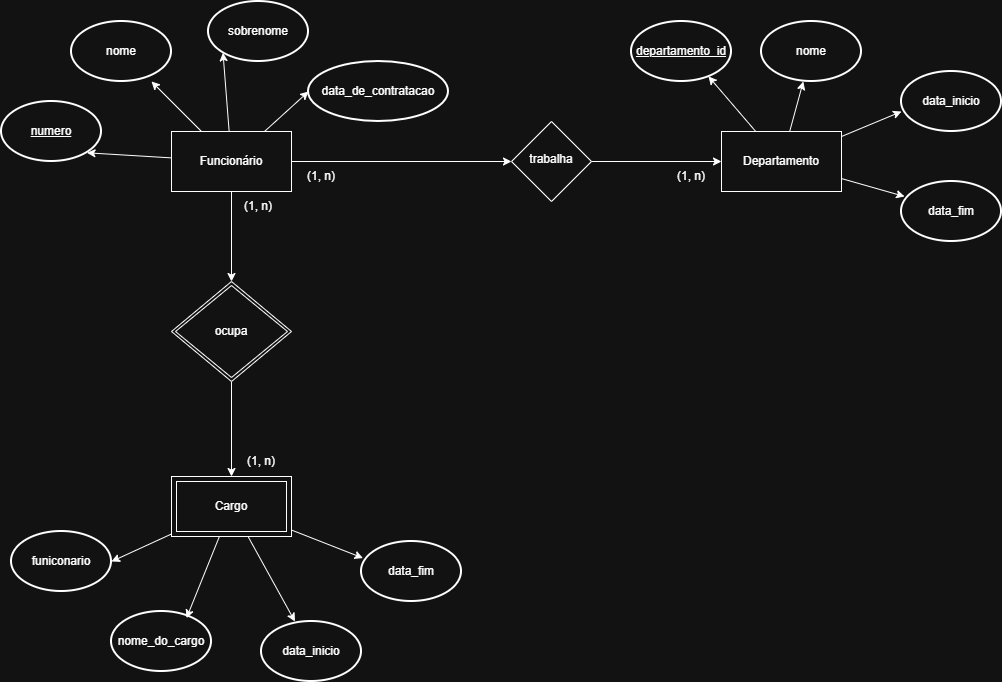

The diagram above was exported from draw.io. Its source (the exported page's mxGraphModel, read from the mxfile embedded in the PNG):
<mxGraphModel dx="1155" dy="1338" grid="1" gridSize="10" guides="1" tooltips="1" connect="1" arrows="1" fold="1" page="1" pageScale="1" pageWidth="827" pageHeight="1169" math="0" shadow="0">
  <root>
    <mxCell id="0" />
    <mxCell id="1" parent="0" />
    <mxCell id="nLRWmVou0fDta8jZQAyX-8" edge="1" parent="1" source="nLRWmVou0fDta8jZQAyX-1" style="edgeStyle=none;rounded=0;orthogonalLoop=1;jettySize=auto;html=1;defaultLabelBackgroundColor=page;" target="nLRWmVou0fDta8jZQAyX-3" value="">
      <mxGeometry relative="1" as="geometry" />
    </mxCell>
    <mxCell id="nLRWmVou0fDta8jZQAyX-1" parent="1" style="rounded=0;whiteSpace=wrap;html=1;" value="Departamento" vertex="1">
      <mxGeometry height="60" width="120" x="780" y="290" as="geometry" />
    </mxCell>
    <mxCell id="nLRWmVou0fDta8jZQAyX-2" parent="1" style="strokeWidth=2;html=1;shape=mxgraph.flowchart.start_1;whiteSpace=wrap;" value="&lt;u&gt;departamento_id&lt;/u&gt;" vertex="1">
      <mxGeometry height="60" width="100" x="690" y="180" as="geometry" />
    </mxCell>
    <mxCell id="nLRWmVou0fDta8jZQAyX-3" parent="1" style="strokeWidth=2;html=1;shape=mxgraph.flowchart.start_1;whiteSpace=wrap;" value="nome" vertex="1">
      <mxGeometry height="60" width="100" x="820" y="180" as="geometry" />
    </mxCell>
    <mxCell id="nLRWmVou0fDta8jZQAyX-6" edge="1" parent="1" source="nLRWmVou0fDta8jZQAyX-1" style="edgeStyle=none;rounded=0;orthogonalLoop=1;jettySize=auto;html=1;entryX=0.77;entryY=0.915;entryDx=0;entryDy=0;entryPerimeter=0;defaultLabelBackgroundColor=page;" target="nLRWmVou0fDta8jZQAyX-2">
      <mxGeometry relative="1" as="geometry" />
    </mxCell>
    <mxCell id="nLRWmVou0fDta8jZQAyX-17" edge="1" parent="1" source="nLRWmVou0fDta8jZQAyX-10" style="edgeStyle=none;rounded=0;orthogonalLoop=1;jettySize=auto;html=1;defaultLabelBackgroundColor=page;" target="nLRWmVou0fDta8jZQAyX-11" value="">
      <mxGeometry relative="1" as="geometry" />
    </mxCell>
    <mxCell id="nLRWmVou0fDta8jZQAyX-36" edge="1" parent="1" source="nLRWmVou0fDta8jZQAyX-10" style="edgeStyle=none;rounded=0;orthogonalLoop=1;jettySize=auto;html=1;defaultLabelBackgroundColor=page;" value="">
      <mxGeometry relative="1" as="geometry">
        <mxPoint x="290" y="440" as="targetPoint" />
      </mxGeometry>
    </mxCell>
    <mxCell id="nLRWmVou0fDta8jZQAyX-43" edge="1" parent="1" source="nLRWmVou0fDta8jZQAyX-10" style="edgeStyle=none;rounded=0;orthogonalLoop=1;jettySize=auto;html=1;defaultLabelBackgroundColor=page;" target="nLRWmVou0fDta8jZQAyX-42" value="">
      <mxGeometry relative="1" as="geometry" />
    </mxCell>
    <mxCell id="nLRWmVou0fDta8jZQAyX-10" parent="1" style="rounded=0;whiteSpace=wrap;html=1;" value="Funcionário" vertex="1">
      <mxGeometry height="60" width="120" x="230" y="290" as="geometry" />
    </mxCell>
    <mxCell id="nLRWmVou0fDta8jZQAyX-11" parent="1" style="strokeWidth=2;html=1;shape=mxgraph.flowchart.start_1;whiteSpace=wrap;" value="nome" vertex="1">
      <mxGeometry height="60" width="100" x="130" y="180" as="geometry" />
    </mxCell>
    <mxCell id="nLRWmVou0fDta8jZQAyX-12" parent="1" style="strokeWidth=2;html=1;shape=mxgraph.flowchart.start_1;whiteSpace=wrap;" value="&lt;u&gt;numero&lt;/u&gt;" vertex="1">
      <mxGeometry height="60" width="100" x="60" y="260" as="geometry" />
    </mxCell>
    <mxCell id="nLRWmVou0fDta8jZQAyX-13" parent="1" style="strokeWidth=2;html=1;shape=mxgraph.flowchart.start_1;whiteSpace=wrap;" value="sobrenome" vertex="1">
      <mxGeometry height="60" width="100" x="267" y="160" as="geometry" />
    </mxCell>
    <mxCell id="nLRWmVou0fDta8jZQAyX-14" parent="1" style="strokeWidth=2;html=1;shape=mxgraph.flowchart.start_1;whiteSpace=wrap;" value="data_de_contratacao" vertex="1">
      <mxGeometry height="60" width="140" x="367" y="220" as="geometry" />
    </mxCell>
    <mxCell id="nLRWmVou0fDta8jZQAyX-22" edge="1" parent="1" source="nLRWmVou0fDta8jZQAyX-10" style="edgeStyle=none;rounded=0;orthogonalLoop=1;jettySize=auto;html=1;entryX=0;entryY=0.5;entryDx=0;entryDy=0;entryPerimeter=0;defaultLabelBackgroundColor=page;" target="nLRWmVou0fDta8jZQAyX-14">
      <mxGeometry relative="1" as="geometry" />
    </mxCell>
    <mxCell id="nLRWmVou0fDta8jZQAyX-23" edge="1" parent="1" source="nLRWmVou0fDta8jZQAyX-10" style="edgeStyle=none;rounded=0;orthogonalLoop=1;jettySize=auto;html=1;entryX=0.145;entryY=0.855;entryDx=0;entryDy=0;entryPerimeter=0;defaultLabelBackgroundColor=page;" target="nLRWmVou0fDta8jZQAyX-13">
      <mxGeometry relative="1" as="geometry" />
    </mxCell>
    <mxCell id="nLRWmVou0fDta8jZQAyX-24" edge="1" parent="1" source="nLRWmVou0fDta8jZQAyX-10" style="edgeStyle=none;rounded=0;orthogonalLoop=1;jettySize=auto;html=1;entryX=0.855;entryY=0.855;entryDx=0;entryDy=0;entryPerimeter=0;defaultLabelBackgroundColor=page;" target="nLRWmVou0fDta8jZQAyX-12">
      <mxGeometry relative="1" as="geometry" />
    </mxCell>
    <mxCell id="nLRWmVou0fDta8jZQAyX-35" edge="1" parent="1" style="edgeStyle=none;rounded=0;orthogonalLoop=1;jettySize=auto;html=1;defaultLabelBackgroundColor=page;" value="">
      <mxGeometry relative="1" as="geometry">
        <mxPoint x="290" y="540" as="sourcePoint" />
        <mxPoint x="290" y="634.9999999999998" as="targetPoint" />
      </mxGeometry>
    </mxCell>
    <mxCell id="nLRWmVou0fDta8jZQAyX-51" edge="1" parent="1" style="edgeStyle=none;rounded=0;orthogonalLoop=1;jettySize=auto;html=1;defaultLabelBackgroundColor=page;" target="nLRWmVou0fDta8jZQAyX-28">
      <mxGeometry relative="1" as="geometry">
        <mxPoint x="306.55172413793093" y="695" as="sourcePoint" />
      </mxGeometry>
    </mxCell>
    <mxCell id="nLRWmVou0fDta8jZQAyX-28" parent="1" style="strokeWidth=2;html=1;shape=mxgraph.flowchart.start_1;whiteSpace=wrap;" value="data_inicio" vertex="1">
      <mxGeometry height="60" width="100" x="320" y="780" as="geometry" />
    </mxCell>
    <mxCell id="nLRWmVou0fDta8jZQAyX-29" parent="1" style="strokeWidth=2;html=1;shape=mxgraph.flowchart.start_1;whiteSpace=wrap;" value="nome_do_cargo" vertex="1">
      <mxGeometry height="60" width="100" x="170" y="770" as="geometry" />
    </mxCell>
    <mxCell id="nLRWmVou0fDta8jZQAyX-30" parent="1" style="strokeWidth=2;html=1;shape=mxgraph.flowchart.start_1;whiteSpace=wrap;" value="data_fim" vertex="1">
      <mxGeometry height="60" width="100" x="420" y="700" as="geometry" />
    </mxCell>
    <mxCell id="nLRWmVou0fDta8jZQAyX-33" edge="1" parent="1" style="edgeStyle=none;rounded=0;orthogonalLoop=1;jettySize=auto;html=1;entryX=0.015;entryY=0.276;entryDx=0;entryDy=0;entryPerimeter=0;defaultLabelBackgroundColor=page;" target="nLRWmVou0fDta8jZQAyX-30">
      <mxGeometry relative="1" as="geometry">
        <mxPoint x="349.9999999999998" y="688.5254752851711" as="sourcePoint" />
      </mxGeometry>
    </mxCell>
    <mxCell id="nLRWmVou0fDta8jZQAyX-39" edge="1" parent="1" source="nLRWmVou0fDta8jZQAyX-14" style="edgeStyle=orthogonalEdgeStyle;rounded=0;orthogonalLoop=1;jettySize=auto;html=1;innerLoopWaypoints=1;exitX=0.5;exitY=1;exitDx=0;exitDy=0;exitPerimeter=0;defaultLabelBackgroundColor=page;" target="nLRWmVou0fDta8jZQAyX-14">
      <mxGeometry relative="1" as="geometry" />
    </mxCell>
    <mxCell id="nLRWmVou0fDta8jZQAyX-44" edge="1" parent="1" source="nLRWmVou0fDta8jZQAyX-42" style="edgeStyle=none;rounded=0;orthogonalLoop=1;jettySize=auto;html=1;entryX=0;entryY=0.5;entryDx=0;entryDy=0;defaultLabelBackgroundColor=page;" target="nLRWmVou0fDta8jZQAyX-1">
      <mxGeometry relative="1" as="geometry" />
    </mxCell>
    <mxCell id="nLRWmVou0fDta8jZQAyX-42" parent="1" style="rhombus;whiteSpace=wrap;html=1;shapeInside=1;rounded=0;" value="trabalha" vertex="1">
      <mxGeometry height="80" width="80" x="570" y="280" as="geometry" />
    </mxCell>
    <mxCell id="nLRWmVou0fDta8jZQAyX-45" parent="1" style="text;html=1;whiteSpace=wrap;strokeColor=none;fillColor=none;align=center;verticalAlign=middle;rounded=0;" value="(1, n)" vertex="1">
      <mxGeometry height="30" width="60" x="350" y="320" as="geometry" />
    </mxCell>
    <mxCell id="nLRWmVou0fDta8jZQAyX-46" parent="1" style="strokeWidth=2;html=1;shape=mxgraph.flowchart.start_1;whiteSpace=wrap;" value="data_inicio" vertex="1">
      <mxGeometry height="60" width="100" x="960" y="230" as="geometry" />
    </mxCell>
    <mxCell id="nLRWmVou0fDta8jZQAyX-47" parent="1" style="strokeWidth=2;html=1;shape=mxgraph.flowchart.start_1;whiteSpace=wrap;" value="data_fim" vertex="1">
      <mxGeometry height="60" width="100" x="960" y="340" as="geometry" />
    </mxCell>
    <mxCell id="nLRWmVou0fDta8jZQAyX-48" edge="1" parent="1" source="nLRWmVou0fDta8jZQAyX-1" style="edgeStyle=none;rounded=0;orthogonalLoop=1;jettySize=auto;html=1;entryX=0;entryY=0.667;entryDx=0;entryDy=0;entryPerimeter=0;defaultLabelBackgroundColor=page;" target="nLRWmVou0fDta8jZQAyX-46">
      <mxGeometry relative="1" as="geometry" />
    </mxCell>
    <mxCell id="nLRWmVou0fDta8jZQAyX-49" edge="1" parent="1" source="nLRWmVou0fDta8jZQAyX-1" style="edgeStyle=none;rounded=0;orthogonalLoop=1;jettySize=auto;html=1;entryX=0.031;entryY=0.25;entryDx=0;entryDy=0;entryPerimeter=0;defaultLabelBackgroundColor=page;" target="nLRWmVou0fDta8jZQAyX-47">
      <mxGeometry relative="1" as="geometry" />
    </mxCell>
    <mxCell id="nLRWmVou0fDta8jZQAyX-50" parent="1" style="strokeWidth=2;html=1;shape=mxgraph.flowchart.start_1;whiteSpace=wrap;" value="funiconario" vertex="1">
      <mxGeometry height="60" width="100" x="70" y="690" as="geometry" />
    </mxCell>
    <mxCell id="nLRWmVou0fDta8jZQAyX-52" edge="1" parent="1" style="edgeStyle=none;rounded=0;orthogonalLoop=1;jettySize=auto;html=1;entryX=0.75;entryY=0.11;entryDx=0;entryDy=0;entryPerimeter=0;defaultLabelBackgroundColor=page;" target="nLRWmVou0fDta8jZQAyX-29">
      <mxGeometry relative="1" as="geometry">
        <mxPoint x="277.9032258064517" y="695" as="sourcePoint" />
      </mxGeometry>
    </mxCell>
    <mxCell id="nLRWmVou0fDta8jZQAyX-53" edge="1" parent="1" style="edgeStyle=none;rounded=0;orthogonalLoop=1;jettySize=auto;html=1;entryX=1;entryY=0.5;entryDx=0;entryDy=0;entryPerimeter=0;defaultLabelBackgroundColor=page;" target="nLRWmVou0fDta8jZQAyX-50">
      <mxGeometry relative="1" as="geometry">
        <mxPoint x="230" y="692.5000000000002" as="sourcePoint" />
      </mxGeometry>
    </mxCell>
    <mxCell id="nLRWmVou0fDta8jZQAyX-55" parent="1" style="shape=ext;margin=3;double=1;whiteSpace=wrap;html=1;align=center;" value="Cargo" vertex="1">
      <mxGeometry height="60" width="120" x="230" y="635" as="geometry" />
    </mxCell>
    <mxCell id="nLRWmVou0fDta8jZQAyX-57" parent="1" style="shape=rhombus;double=1;perimeter=rhombusPerimeter;whiteSpace=wrap;html=1;align=center;" value="ocupa" vertex="1">
      <mxGeometry height="100" width="120" x="230" y="440" as="geometry" />
    </mxCell>
    <mxCell id="nLRWmVou0fDta8jZQAyX-58" parent="1" style="text;html=1;whiteSpace=wrap;strokeColor=none;fillColor=none;align=center;verticalAlign=middle;rounded=0;" value="(1, n)" vertex="1">
      <mxGeometry height="30" width="60" x="720" y="320" as="geometry" />
    </mxCell>
    <mxCell id="nLRWmVou0fDta8jZQAyX-59" parent="1" style="text;html=1;whiteSpace=wrap;strokeColor=none;fillColor=none;align=center;verticalAlign=middle;rounded=0;" value="(1, n)" vertex="1">
      <mxGeometry height="30" width="60" x="287" y="350" as="geometry" />
    </mxCell>
    <mxCell id="nLRWmVou0fDta8jZQAyX-60" parent="1" style="text;html=1;whiteSpace=wrap;strokeColor=none;fillColor=none;align=center;verticalAlign=middle;rounded=0;" value="(1, n)" vertex="1">
      <mxGeometry height="30" width="60" x="290" y="605" as="geometry" />
    </mxCell>
  </root>
</mxGraphModel>